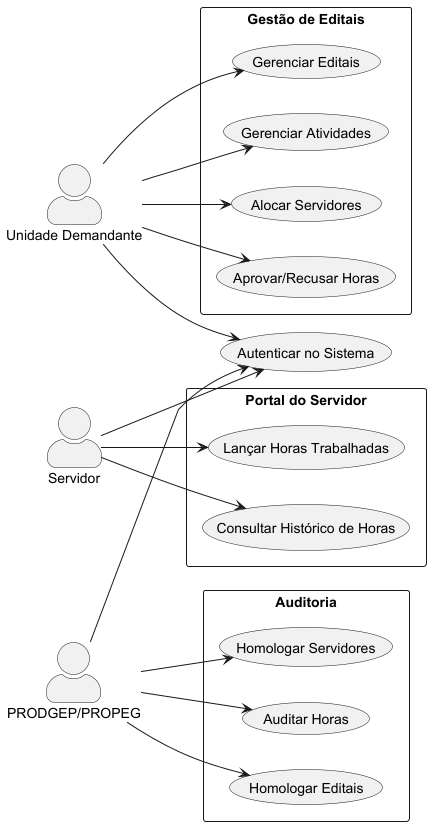

The diagram above was rendered by PlantUML. Its source (embedded in the PNG):
@startuml
left to right direction
skinparam packageStyle rectangle
skinparam actorStyle awesome

actor "Unidade Demandante" as UD
actor "Servidor" as Servidor
actor "PRODGEP/PROPEG" as Auditor

' Caso geral
usecase "Autenticar no Sistema" as UCLogin

' --- Pacote: Gestão de Editais ---
package "Gestão de Editais" {
  usecase "Gerenciar Editais" as UCEdital
  usecase "Gerenciar Atividades" as UCAtividade
  usecase "Alocar Servidores" as UCAlocar
  usecase "Aprovar/Recusar Horas" as UCAprovarHoras
}

' --- Pacote: Portal do Servidor (Lançamento de Horas) ---
package "Portal do Servidor" {
  usecase "Lançar Horas Trabalhadas" as UCLancar
  usecase "Consultar Histórico de Horas" as UCHistorico
}

' --- Pacote: Auditoria ---
package "Auditoria" {
  usecase "Homologar Editais" as UCHomologarEdital
  usecase "Homologar Servidores" as UCHomologarServidor
  usecase "Auditar Horas" as UCAuditarHoras
}

' Relacionamentos
UD --> UCEdital
UD --> UCAtividade
UD --> UCAlocar
UD --> UCAprovarHoras

Servidor --> UCLancar
Servidor --> UCHistorico

Auditor --> UCHomologarEdital
Auditor --> UCHomologarServidor
Auditor --> UCAuditarHoras

' Login (todos usam)
UD --> UCLogin
Servidor --> UCLogin
Auditor --> UCLogin
@enduml